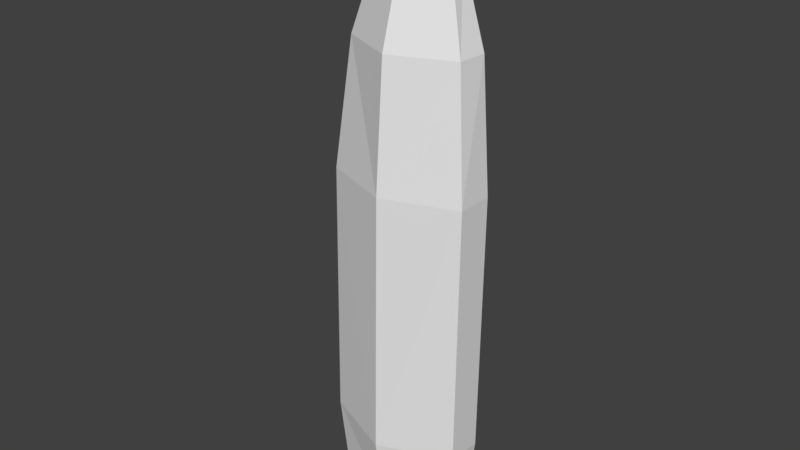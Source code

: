 # Source: Ship2.blend  (saved by Blender 3.1.7; exported with 4.5.12 LTS)
import bpy
from mathutils import Matrix  # noqa: F401  (used for matrix-valued properties, if any)

bpy.ops.wm.read_factory_settings(use_empty=True)
scene = bpy.context.scene
scene.name = 'Scene'

# ---- collections
col_collection_1 = bpy.data.collections.new('Collection 1'); scene.collection.children.link(col_collection_1)

# ---- world
world_world = bpy.data.worlds.new('World'); scene.world = world_world
world_world.color = (0.05088, 0.05088, 0.05088)
world_world.use_sun_shadow = False
world_world.sun_shadow_jitter_overblur = 0.0
world_world.cycles.sampling_method = 'MANUAL'

# ---- meshes
me_plane = bpy.data.meshes.new('Plane')
me_plane.from_pydata([(0.0, 0.3325, 1.941), (1.0, 0.3325, 1.941), (0.0, -0.5597, 1.956), (0.9997, -0.1799, 1.945), (0.9997, -0.2327, -1.681), (0.0, -0.6235, -1.702), (1.0, 0.2686, -1.717), (0.0, 0.2686, -1.717), (0.0, 0.3633, 3.705), (0.8546, 0.3633, 3.705), (0.0, -0.4307, 3.719), (0.8213, -0.04271, 3.704), (0.0, 0.3953, 5.537), (0.5078, 0.382, 4.779), (0.0, -0.1027, 4.824), (0.5135, 0.1435, 4.827), (0.8755, -0.2121, -2.665), (0.0, -0.5156, -2.687), (0.8918, 0.2315, -2.7), (0.0, 0.2315, -2.7)], [], [(2, 3, 11, 10), (7, 6, 18, 19), (6, 7, 0, 1), (5, 4, 3, 2), (7, 5, 2, 0), (4, 6, 1, 3), (8, 10, 14, 12), (1, 0, 8, 9), (3, 1, 9, 11), (0, 2, 10, 8), (15, 13, 12), (10, 11, 15, 14), (9, 8, 12, 13), (11, 9, 13, 15), (16, 17, 19, 18), (12, 14, 15), (4, 5, 17, 16), (5, 7, 19, 17), (6, 4, 16, 18)])
me_plane.use_remesh_preserve_volume = False
me_plane.use_remesh_preserve_attributes = False
me_plane.use_mirror_vertex_groups = False
me_plane.update()

# ---- objects
ob_plane = bpy.data.objects.new('Plane', me_plane)

# ---- transforms, parenting, visibility, modifiers, constraints
ob_plane.location = (0.0, 0.0, 0.0)
ob_plane.lineart.crease_threshold = 0.0
_m = ob_plane.modifiers.new('Mirror', 'MIRROR')

# ---- collection membership
col_collection_1.objects.link(ob_plane)

# ---- scene / render settings (as saved in the file)
scene.frame_start = 1; scene.frame_end = 250; scene.frame_set(1)
scene.render.engine = 'BLENDER_EEVEE_NEXT'
scene.render.resolution_percentage = 50
scene.render.dither_intensity = 0.0
scene.cycles.use_denoising = False
scene.cycles.samples = 128
scene.cycles.sampling_pattern = 'TABULATED_SOBOL'
scene.cycles.use_adaptive_sampling = False
scene.cycles.use_light_tree = False
scene.cycles.blur_glossy = 0.0
scene.cycles.sample_clamp_indirect = 0.0
scene.view_settings.view_transform = 'Standard'
bpy.context.view_layer.update()

# ---- added for rendering (the .blend has no active camera and no usable light): camera, sun
cam_auto = bpy.data.cameras.new('AutoCamera')
cam_auto.lens = 50.0
cam_auto.sensor_width = 36.0
cam_auto.clip_end = 1000.0
ob_auto_camera = bpy.data.objects.new('AutoCamera', cam_auto)
scene.collection.objects.link(ob_auto_camera)
ob_auto_camera.location = (7.89925, -9.59325, 7.7379)
ob_auto_camera.rotation_euler = (1.09748, -7.21219e-08, 0.694738)
scene.camera = ob_auto_camera
light_auto_sun = bpy.data.lights.new('AutoSun', 'SUN')
light_auto_sun.energy = 3.0
light_auto_sun.angle = 0.0523599
ob_auto_sun = bpy.data.objects.new('AutoSun', light_auto_sun)
scene.collection.objects.link(ob_auto_sun)
ob_auto_sun.rotation_euler = (0.872665, 0.174533, 0.523599)
bpy.context.view_layer.update()
